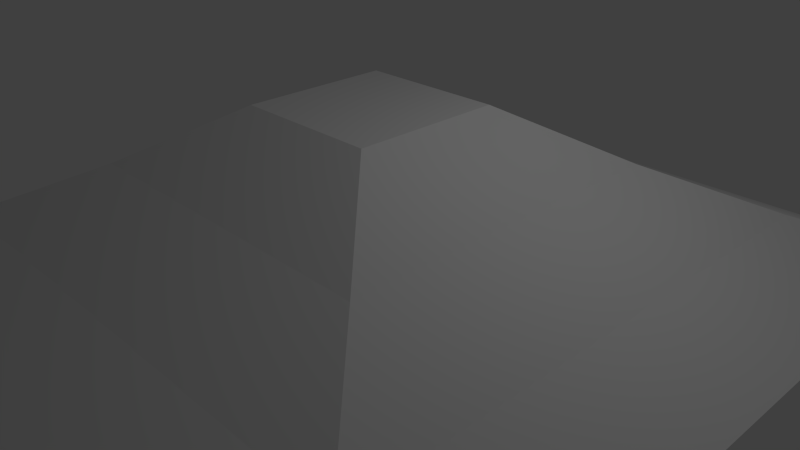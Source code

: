 # Source: Tremplin.blend  (saved by Blender 2.76.0; exported with 4.5.12 LTS)
import bpy
from mathutils import Matrix  # noqa: F401  (used for matrix-valued properties, if any)

bpy.ops.wm.read_factory_settings(use_empty=True)
scene = bpy.context.scene
scene.name = 'Scene'

# ---- collections
col_collection_1 = bpy.data.collections.new('Collection 1'); scene.collection.children.link(col_collection_1)

# ---- materials (node trees are filled in below, after node groups)
mat_material = bpy.data.materials.new('Material')
mat_material.alpha_threshold = 0.0
mat_material.use_transparent_shadow = False
mat_material.roughness = 0.5
mat_material.line_color = (0.0, 0.0, 0.0, 1.0)

# ---- material node trees

# ---- world
world_world = bpy.data.worlds.new('World'); scene.world = world_world
world_world.color = (0.05088, 0.05088, 0.05088)
world_world.use_sun_shadow = False
world_world.sun_shadow_jitter_overblur = 0.0
world_world.cycles.sampling_method = 'MANUAL'
world_world.cycles.sample_map_resolution = 256

# ---- cameras
cam_camera = bpy.data.cameras.new('Camera')
cam_camera.clip_end = 100.0
cam_camera.lens = 35.0
cam_camera.sensor_width = 32.0
cam_camera.sensor_height = 18.0
cam_camera.ortho_scale = 7.314
cam_camera.dof.focus_distance = 0.0
cam_camera.dof.aperture_fstop = 128.0

# ---- lights
light_lamp = bpy.data.lights.new('Lamp', 'POINT')
light_lamp.transmission_factor = 0.0
light_lamp.cutoff_distance = 30.0
light_lamp.energy = 100.0
light_lamp.shadow_buffer_clip_start = 1.001
light_lamp.shadow_soft_size = 0.1
light_lamp.shadow_maximum_resolution = 0.006
light_lamp.use_absolute_resolution = True
light_lamp.cycles.use_multiple_importance_sampling = False

# ---- meshes
me_cube = bpy.data.meshes.new('Cube')
me_cube.from_pydata([(4.987, 4.987, -1.0), (4.987, -4.987, -1.0), (-4.987, -4.987, -1.0), (-4.987, 4.987, -1.0), (0.9993, 0.999, 0.9995), (0.9993, -0.999, 0.9995), (-1.0, -1.0, 1.0), (-1.0, 1.0, 1.0), (3.627, 3.627, -0.4322), (3.627, -3.627, -0.4322), (-3.627, -3.627, -0.4322), (-3.627, 3.627, -0.4322), (2.276, 2.275, 0.2449), (2.276, -2.275, 0.2449), (-2.275, -2.275, 0.2449), (-2.275, 2.275, 0.2449)], [], [(0, 1, 2, 3), (4, 7, 6, 5), (12, 4, 5, 13), (13, 5, 6, 14), (14, 6, 7, 15), (8, 0, 3, 11), (12, 8, 11, 15), (2, 10, 11, 3), (1, 9, 10, 2), (0, 8, 9, 1), (4, 12, 15, 7), (10, 14, 15, 11), (9, 13, 14, 10), (8, 12, 13, 9)])
me_cube.materials.append(mat_material)
me_cube.use_remesh_preserve_volume = False
me_cube.use_remesh_preserve_attributes = False
me_cube.use_mirror_vertex_groups = False
me_cube.update()

# ---- objects
ob_cube = bpy.data.objects.new('Cube', me_cube)
ob_lamp = bpy.data.objects.new('Lamp', light_lamp)
ob_camera = bpy.data.objects.new('Camera', cam_camera)

# ---- transforms, parenting, visibility, modifiers, constraints
ob_cube.location = (0.0, 0.0, 1.007)
ob_cube.lock_rotations_4d = False
ob_cube.empty_display_type = 'ARROWS'
ob_cube.lineart.crease_threshold = 0.0
ob_lamp.location = (4.076, 1.005, 5.904)
ob_lamp.rotation_euler = (0.6503, 0.05522, 1.866)
ob_lamp.lock_rotations_4d = False
ob_lamp.empty_display_type = 'ARROWS'
ob_lamp.color = (0.0, 0.0, 0.0, 0.0)
ob_lamp.lineart.crease_threshold = 0.0
ob_camera.location = (7.481, -6.508, 5.344)
ob_camera.rotation_euler = (1.109, 0.01082, 0.8149)
ob_camera.lock_rotations_4d = False
ob_camera.empty_display_type = 'ARROWS'
ob_camera.color = (0.0, 0.0, 0.0, 0.0)
ob_camera.display_type = 'WIRE'
ob_camera.lineart.crease_threshold = 0.0

# ---- collection membership
col_collection_1.objects.link(ob_cube)
col_collection_1.objects.link(ob_lamp)
col_collection_1.objects.link(ob_camera)

# ---- scene / render settings (as saved in the file)
scene.camera = ob_camera
scene.frame_start = 1; scene.frame_end = 250; scene.frame_set(1)
scene.render.engine = 'BLENDER_EEVEE_NEXT'
scene.render.resolution_percentage = 50
scene.render.dither_intensity = 0.0
scene.cycles.use_denoising = False
scene.cycles.samples = 10
scene.cycles.sampling_pattern = 'TABULATED_SOBOL'
scene.cycles.light_sampling_threshold = 0.0
scene.cycles.use_adaptive_sampling = False
scene.cycles.use_light_tree = False
scene.cycles.blur_glossy = 0.0
scene.cycles.pixel_filter_type = 'GAUSSIAN'
scene.cycles.sample_clamp_indirect = 0.0
scene.view_settings.view_transform = 'Standard'
bpy.context.view_layer.update()
